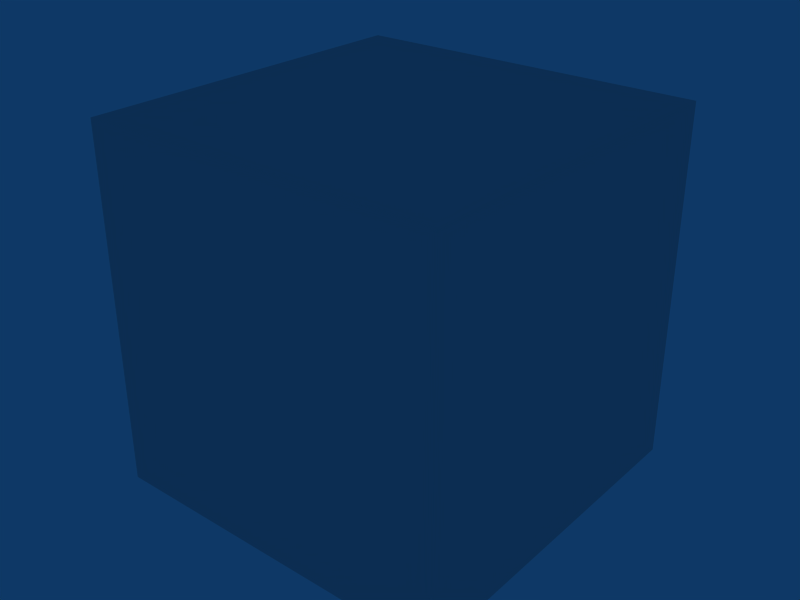 # Source: altimeter.blend  (saved by Blender 2.49.2; exported with 4.5.12 LTS)
import bpy
from mathutils import Matrix  # noqa: F401  (used for matrix-valued properties, if any)

bpy.ops.wm.read_factory_settings(use_empty=True)
scene = bpy.context.scene
scene.name = 'Scene'

# ---- collections
col_collection_1 = bpy.data.collections.new('Collection 1'); scene.collection.children.link(col_collection_1)

# ---- world
world_world = bpy.data.worlds.new('World'); scene.world = world_world
world_world.color = (0.05656, 0.2208, 0.4)
world_world.use_sun_shadow = False
world_world.sun_shadow_jitter_overblur = 0.0
world_world.cycles.sampling_method = 'MANUAL'
world_world.cycles.sample_map_resolution = 256

# ---- meshes
me_cube_001 = bpy.data.meshes.new('Cube.001')
me_cube_001.from_pydata([(1.0, 1.0, -1.0), (1.0, -1.0, -1.0), (-1.0, -1.0, -1.0), (-1.0, 1.0, -1.0), (1.0, 1.0, 1.0), (1.0, -1.0, 1.0), (-1.0, -1.0, 1.0), (-1.0, 1.0, 1.0)], [], [(0, 1, 2, 3), (4, 7, 6, 5), (0, 4, 5, 1), (1, 5, 6, 2), (2, 6, 7, 3), (4, 0, 3, 7)])
me_cube_001.use_remesh_preserve_volume = False
me_cube_001.use_remesh_preserve_attributes = False
me_cube_001.use_mirror_vertex_groups = False
me_cube_001.update()

# ---- objects
ob_altimeter = bpy.data.objects.new('Altimeter', None)
ob_alti_box = bpy.data.objects.new('Alti_Box', me_cube_001)

# ---- transforms, parenting, visibility, modifiers, constraints
ob_altimeter.location = (0.0, 0.0, 0.0)
ob_altimeter.lock_rotations_4d = False
ob_altimeter.empty_display_type = 'ARROWS'
ob_altimeter.empty_image_offset = (0.0, 0.0)
ob_altimeter.lineart.crease_threshold = 0.0
ob_alti_box.parent = ob_altimeter
ob_alti_box.matrix_parent_inverse = Matrix(((1.0, 0.0, 0.0, -2.0), (0.0, 1.0, 7.451e-09, 0.6), (0.0, 0.0, 1.0, -6.0), (0.0, 0.0, 0.0, 1.0)))
ob_alti_box.location = (2.006, -0.5952, 6.103)
ob_alti_box.scale = (0.1, 0.1, 0.1)
ob_alti_box.lock_rotations_4d = False
ob_alti_box.empty_display_type = 'ARROWS'
ob_alti_box.lineart.crease_threshold = 0.0

# ---- collection membership
col_collection_1.objects.link(ob_altimeter)
col_collection_1.objects.link(ob_alti_box)

# ---- scene / render settings (as saved in the file)
scene.frame_start = 1; scene.frame_end = 250; scene.frame_set(1)
scene.render.engine = 'BLENDER_EEVEE_NEXT'
scene.render.image_settings.file_format = 'JPEG'
scene.render.image_settings.color_mode = 'RGB'
scene.render.image_settings.compression = 90
scene.render.resolution_x = 800
scene.render.resolution_y = 600
scene.render.pixel_aspect_x = 100.0
scene.render.pixel_aspect_y = 100.0
scene.render.fps = 25
scene.render.dither_intensity = 0.0
scene.render.use_compositing = False
scene.render.use_sequencer = False
scene.render.bake_margin = 2
scene.render.bake_bias = 0.0
scene.render.use_stamp_time = False
scene.render.use_stamp_date = False
scene.render.use_stamp_frame = False
scene.render.use_stamp_camera = False
scene.render.use_stamp_scene = False
scene.render.use_stamp_filename = False
scene.render.use_stamp_render_time = False
scene.render.stamp_font_size = 0
scene.cycles.use_denoising = False
scene.cycles.samples = 10
scene.cycles.sampling_pattern = 'TABULATED_SOBOL'
scene.cycles.light_sampling_threshold = 0.0
scene.cycles.use_adaptive_sampling = False
scene.cycles.use_light_tree = False
scene.cycles.blur_glossy = 0.0
scene.cycles.volume_bounces = 1
scene.cycles.pixel_filter_type = 'GAUSSIAN'
scene.cycles.sample_clamp_indirect = 0.0
scene.view_settings.view_transform = 'Raw'
bpy.context.view_layer.update()

# ---- added for rendering (the .blend has no active camera): camera
cam_auto = bpy.data.cameras.new('AutoCamera')
cam_auto.lens = 50.0
cam_auto.sensor_width = 36.0
cam_auto.clip_end = 1000.0
ob_auto_camera = bpy.data.objects.new('AutoCamera', cam_auto)
scene.collection.objects.link(ob_auto_camera)
ob_auto_camera.location = (0.326474, -0.379786, 0.359523)
ob_auto_camera.rotation_euler = (1.09748, -7.21219e-08, 0.694738)
scene.camera = ob_auto_camera
bpy.context.view_layer.update()
